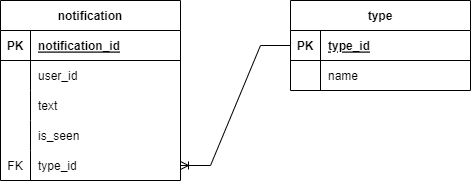

The diagram above was exported from draw.io. Its source (the exported page's mxGraphModel, read from the mxfile embedded in the PNG):
<mxGraphModel dx="1633" dy="804" grid="1" gridSize="10" guides="1" tooltips="1" connect="1" arrows="1" fold="1" page="1" pageScale="1" pageWidth="827" pageHeight="1169" math="0" shadow="0">
  <root>
    <mxCell id="0" />
    <mxCell id="1" parent="0" />
    <mxCell id="iGMijN-Nfotbe0YQzN90-1" value="notification" style="shape=table;startSize=30;container=1;collapsible=1;childLayout=tableLayout;fixedRows=1;rowLines=0;fontStyle=1;align=center;resizeLast=1;" vertex="1" parent="1">
      <mxGeometry x="150" y="150" width="180" height="180" as="geometry" />
    </mxCell>
    <mxCell id="iGMijN-Nfotbe0YQzN90-2" value="" style="shape=tableRow;horizontal=0;startSize=0;swimlaneHead=0;swimlaneBody=0;fillColor=none;collapsible=0;dropTarget=0;points=[[0,0.5],[1,0.5]];portConstraint=eastwest;top=0;left=0;right=0;bottom=1;" vertex="1" parent="iGMijN-Nfotbe0YQzN90-1">
      <mxGeometry y="30" width="180" height="30" as="geometry" />
    </mxCell>
    <mxCell id="iGMijN-Nfotbe0YQzN90-3" value="PK" style="shape=partialRectangle;connectable=0;fillColor=none;top=0;left=0;bottom=0;right=0;fontStyle=1;overflow=hidden;" vertex="1" parent="iGMijN-Nfotbe0YQzN90-2">
      <mxGeometry width="30" height="30" as="geometry">
        <mxRectangle width="30" height="30" as="alternateBounds" />
      </mxGeometry>
    </mxCell>
    <mxCell id="iGMijN-Nfotbe0YQzN90-4" value="notification_id" style="shape=partialRectangle;connectable=0;fillColor=none;top=0;left=0;bottom=0;right=0;align=left;spacingLeft=6;fontStyle=5;overflow=hidden;" vertex="1" parent="iGMijN-Nfotbe0YQzN90-2">
      <mxGeometry x="30" width="150" height="30" as="geometry">
        <mxRectangle width="150" height="30" as="alternateBounds" />
      </mxGeometry>
    </mxCell>
    <mxCell id="iGMijN-Nfotbe0YQzN90-5" value="" style="shape=tableRow;horizontal=0;startSize=0;swimlaneHead=0;swimlaneBody=0;fillColor=none;collapsible=0;dropTarget=0;points=[[0,0.5],[1,0.5]];portConstraint=eastwest;top=0;left=0;right=0;bottom=0;" vertex="1" parent="iGMijN-Nfotbe0YQzN90-1">
      <mxGeometry y="60" width="180" height="30" as="geometry" />
    </mxCell>
    <mxCell id="iGMijN-Nfotbe0YQzN90-6" value="" style="shape=partialRectangle;connectable=0;fillColor=none;top=0;left=0;bottom=0;right=0;editable=1;overflow=hidden;" vertex="1" parent="iGMijN-Nfotbe0YQzN90-5">
      <mxGeometry width="30" height="30" as="geometry">
        <mxRectangle width="30" height="30" as="alternateBounds" />
      </mxGeometry>
    </mxCell>
    <mxCell id="iGMijN-Nfotbe0YQzN90-7" value="user_id" style="shape=partialRectangle;connectable=0;fillColor=none;top=0;left=0;bottom=0;right=0;align=left;spacingLeft=6;overflow=hidden;" vertex="1" parent="iGMijN-Nfotbe0YQzN90-5">
      <mxGeometry x="30" width="150" height="30" as="geometry">
        <mxRectangle width="150" height="30" as="alternateBounds" />
      </mxGeometry>
    </mxCell>
    <mxCell id="iGMijN-Nfotbe0YQzN90-28" value="" style="shape=tableRow;horizontal=0;startSize=0;swimlaneHead=0;swimlaneBody=0;fillColor=none;collapsible=0;dropTarget=0;points=[[0,0.5],[1,0.5]];portConstraint=eastwest;top=0;left=0;right=0;bottom=0;" vertex="1" parent="iGMijN-Nfotbe0YQzN90-1">
      <mxGeometry y="90" width="180" height="30" as="geometry" />
    </mxCell>
    <mxCell id="iGMijN-Nfotbe0YQzN90-29" value="" style="shape=partialRectangle;connectable=0;fillColor=none;top=0;left=0;bottom=0;right=0;editable=1;overflow=hidden;" vertex="1" parent="iGMijN-Nfotbe0YQzN90-28">
      <mxGeometry width="30" height="30" as="geometry">
        <mxRectangle width="30" height="30" as="alternateBounds" />
      </mxGeometry>
    </mxCell>
    <mxCell id="iGMijN-Nfotbe0YQzN90-30" value="text" style="shape=partialRectangle;connectable=0;fillColor=none;top=0;left=0;bottom=0;right=0;align=left;spacingLeft=6;overflow=hidden;" vertex="1" parent="iGMijN-Nfotbe0YQzN90-28">
      <mxGeometry x="30" width="150" height="30" as="geometry">
        <mxRectangle width="150" height="30" as="alternateBounds" />
      </mxGeometry>
    </mxCell>
    <mxCell id="iGMijN-Nfotbe0YQzN90-8" value="" style="shape=tableRow;horizontal=0;startSize=0;swimlaneHead=0;swimlaneBody=0;fillColor=none;collapsible=0;dropTarget=0;points=[[0,0.5],[1,0.5]];portConstraint=eastwest;top=0;left=0;right=0;bottom=0;" vertex="1" parent="iGMijN-Nfotbe0YQzN90-1">
      <mxGeometry y="120" width="180" height="30" as="geometry" />
    </mxCell>
    <mxCell id="iGMijN-Nfotbe0YQzN90-9" value="" style="shape=partialRectangle;connectable=0;fillColor=none;top=0;left=0;bottom=0;right=0;editable=1;overflow=hidden;" vertex="1" parent="iGMijN-Nfotbe0YQzN90-8">
      <mxGeometry width="30" height="30" as="geometry">
        <mxRectangle width="30" height="30" as="alternateBounds" />
      </mxGeometry>
    </mxCell>
    <mxCell id="iGMijN-Nfotbe0YQzN90-10" value="is_seen" style="shape=partialRectangle;connectable=0;fillColor=none;top=0;left=0;bottom=0;right=0;align=left;spacingLeft=6;overflow=hidden;" vertex="1" parent="iGMijN-Nfotbe0YQzN90-8">
      <mxGeometry x="30" width="150" height="30" as="geometry">
        <mxRectangle width="150" height="30" as="alternateBounds" />
      </mxGeometry>
    </mxCell>
    <mxCell id="iGMijN-Nfotbe0YQzN90-11" value="" style="shape=tableRow;horizontal=0;startSize=0;swimlaneHead=0;swimlaneBody=0;fillColor=none;collapsible=0;dropTarget=0;points=[[0,0.5],[1,0.5]];portConstraint=eastwest;top=0;left=0;right=0;bottom=0;" vertex="1" parent="iGMijN-Nfotbe0YQzN90-1">
      <mxGeometry y="150" width="180" height="30" as="geometry" />
    </mxCell>
    <mxCell id="iGMijN-Nfotbe0YQzN90-12" value="FK" style="shape=partialRectangle;connectable=0;fillColor=none;top=0;left=0;bottom=0;right=0;editable=1;overflow=hidden;" vertex="1" parent="iGMijN-Nfotbe0YQzN90-11">
      <mxGeometry width="30" height="30" as="geometry">
        <mxRectangle width="30" height="30" as="alternateBounds" />
      </mxGeometry>
    </mxCell>
    <mxCell id="iGMijN-Nfotbe0YQzN90-13" value="type_id" style="shape=partialRectangle;connectable=0;fillColor=none;top=0;left=0;bottom=0;right=0;align=left;spacingLeft=6;overflow=hidden;" vertex="1" parent="iGMijN-Nfotbe0YQzN90-11">
      <mxGeometry x="30" width="150" height="30" as="geometry">
        <mxRectangle width="150" height="30" as="alternateBounds" />
      </mxGeometry>
    </mxCell>
    <mxCell id="iGMijN-Nfotbe0YQzN90-14" value="type" style="shape=table;startSize=30;container=1;collapsible=1;childLayout=tableLayout;fixedRows=1;rowLines=0;fontStyle=1;align=center;resizeLast=1;" vertex="1" parent="1">
      <mxGeometry x="440" y="150" width="180" height="90" as="geometry" />
    </mxCell>
    <mxCell id="iGMijN-Nfotbe0YQzN90-15" value="" style="shape=tableRow;horizontal=0;startSize=0;swimlaneHead=0;swimlaneBody=0;fillColor=none;collapsible=0;dropTarget=0;points=[[0,0.5],[1,0.5]];portConstraint=eastwest;top=0;left=0;right=0;bottom=1;" vertex="1" parent="iGMijN-Nfotbe0YQzN90-14">
      <mxGeometry y="30" width="180" height="30" as="geometry" />
    </mxCell>
    <mxCell id="iGMijN-Nfotbe0YQzN90-16" value="PK" style="shape=partialRectangle;connectable=0;fillColor=none;top=0;left=0;bottom=0;right=0;fontStyle=1;overflow=hidden;" vertex="1" parent="iGMijN-Nfotbe0YQzN90-15">
      <mxGeometry width="30" height="30" as="geometry">
        <mxRectangle width="30" height="30" as="alternateBounds" />
      </mxGeometry>
    </mxCell>
    <mxCell id="iGMijN-Nfotbe0YQzN90-17" value="type_id" style="shape=partialRectangle;connectable=0;fillColor=none;top=0;left=0;bottom=0;right=0;align=left;spacingLeft=6;fontStyle=5;overflow=hidden;" vertex="1" parent="iGMijN-Nfotbe0YQzN90-15">
      <mxGeometry x="30" width="150" height="30" as="geometry">
        <mxRectangle width="150" height="30" as="alternateBounds" />
      </mxGeometry>
    </mxCell>
    <mxCell id="iGMijN-Nfotbe0YQzN90-18" value="" style="shape=tableRow;horizontal=0;startSize=0;swimlaneHead=0;swimlaneBody=0;fillColor=none;collapsible=0;dropTarget=0;points=[[0,0.5],[1,0.5]];portConstraint=eastwest;top=0;left=0;right=0;bottom=0;" vertex="1" parent="iGMijN-Nfotbe0YQzN90-14">
      <mxGeometry y="60" width="180" height="30" as="geometry" />
    </mxCell>
    <mxCell id="iGMijN-Nfotbe0YQzN90-19" value="" style="shape=partialRectangle;connectable=0;fillColor=none;top=0;left=0;bottom=0;right=0;editable=1;overflow=hidden;" vertex="1" parent="iGMijN-Nfotbe0YQzN90-18">
      <mxGeometry width="30" height="30" as="geometry">
        <mxRectangle width="30" height="30" as="alternateBounds" />
      </mxGeometry>
    </mxCell>
    <mxCell id="iGMijN-Nfotbe0YQzN90-20" value="name" style="shape=partialRectangle;connectable=0;fillColor=none;top=0;left=0;bottom=0;right=0;align=left;spacingLeft=6;overflow=hidden;" vertex="1" parent="iGMijN-Nfotbe0YQzN90-18">
      <mxGeometry x="30" width="150" height="30" as="geometry">
        <mxRectangle width="150" height="30" as="alternateBounds" />
      </mxGeometry>
    </mxCell>
    <mxCell id="iGMijN-Nfotbe0YQzN90-27" value="" style="edgeStyle=entityRelationEdgeStyle;fontSize=12;html=1;endArrow=ERoneToMany;rounded=0;entryX=1;entryY=0.5;entryDx=0;entryDy=0;exitX=0;exitY=0.5;exitDx=0;exitDy=0;" edge="1" parent="1" source="iGMijN-Nfotbe0YQzN90-15" target="iGMijN-Nfotbe0YQzN90-11">
      <mxGeometry width="100" height="100" relative="1" as="geometry">
        <mxPoint x="360" y="400" as="sourcePoint" />
        <mxPoint x="460" y="300" as="targetPoint" />
      </mxGeometry>
    </mxCell>
  </root>
</mxGraphModel>